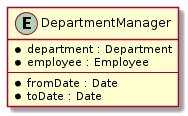

The diagram above was rendered by PlantUML. Its source (embedded in the PNG):
@startuml
entity DepartmentManager {
    * department : Department
    * employee : Employee
    --
    * fromDate : Date
    * toDate : Date
}
@enduml